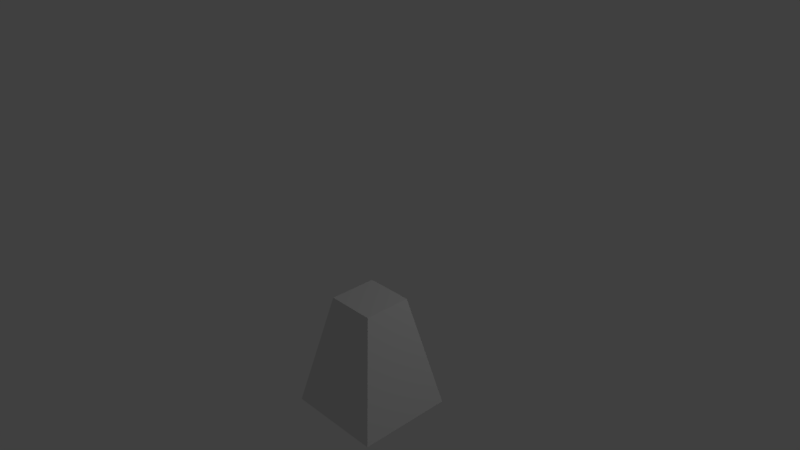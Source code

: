# Source: Vase.blend  (saved by Blender 2.78.0; exported with 4.5.12 LTS)
import bpy
from mathutils import Matrix  # noqa: F401  (used for matrix-valued properties, if any)

bpy.ops.wm.read_factory_settings(use_empty=True)
scene = bpy.context.scene
scene.name = 'Scene'

# ---- collections
col_collection_1 = bpy.data.collections.new('Collection 1'); scene.collection.children.link(col_collection_1)

# ---- materials (node trees are filled in below, after node groups)
mat_material = bpy.data.materials.new('Material')
mat_material.alpha_threshold = 0.0
mat_material.use_transparent_shadow = False
mat_material.roughness = 0.5
mat_material.line_color = (0.0, 0.0, 0.0, 1.0)

# ---- material node trees

# ---- world
world_world = bpy.data.worlds.new('World'); scene.world = world_world
world_world.color = (0.05088, 0.05088, 0.05088)
world_world.use_sun_shadow = False
world_world.sun_shadow_jitter_overblur = 0.0
world_world.cycles.sampling_method = 'MANUAL'

# ---- cameras
cam_camera = bpy.data.cameras.new('Camera')
cam_camera.clip_end = 100.0
cam_camera.lens = 35.0
cam_camera.sensor_width = 32.0
cam_camera.sensor_height = 18.0
cam_camera.ortho_scale = 7.314
cam_camera.dof.focus_distance = 0.0
cam_camera.dof.aperture_fstop = 128.0

# ---- lights
light_area = bpy.data.lights.new('Area', 'AREA')
light_area.transmission_factor = 0.0
light_area.energy = 78.54
light_area.shadow_buffer_clip_start = 0.5
light_area.shadow_soft_size = 0.1
light_area.shadow_maximum_resolution = 0.006
light_area.use_absolute_resolution = True
light_area.size = 0.1
light_area.size_y = 0.1
light_lamp = bpy.data.lights.new('Lamp', 'POINT')
light_lamp.transmission_factor = 0.0
light_lamp.cutoff_distance = 30.0
light_lamp.energy = 100.0
light_lamp.shadow_buffer_clip_start = 1.001
light_lamp.shadow_soft_size = 0.1
light_lamp.shadow_maximum_resolution = 0.006
light_lamp.use_absolute_resolution = True

# ---- meshes
me_cube = bpy.data.meshes.new('Cube')
me_cube.from_pydata([(0.6973, 0.6981, -2.333), (0.6973, -0.6982, -2.333), (-0.699, -0.6982, -2.333), (-0.699, 0.6981, -2.333), (0.3431, 0.3439, -0.6671), (0.3431, -0.344, -0.6671), (-0.3448, -0.344, -0.6671), (-0.3448, 0.3439, -0.6671), (0.5497, 0.5505, -2.494), (0.5497, -0.5506, -2.494), (-0.5515, 0.5505, -2.494), (-0.5515, -0.5506, -2.494), (0.2642, 0.265, -1.146), (0.2642, -0.2651, -1.146), (-0.2659, 0.265, -1.146), (-0.2659, -0.2651, -1.146)], [], [(0, 1, 9, 8), (4, 7, 6, 5), (0, 4, 5, 1), (1, 5, 6, 2), (2, 6, 7, 3), (4, 0, 3, 7), (11, 10, 14, 15), (2, 3, 10, 11), (1, 2, 11, 9), (3, 0, 8, 10), (12, 13, 15, 14), (10, 8, 12, 14), (9, 11, 15, 13), (8, 9, 13, 12)])
_uv = me_cube.uv_layers.new(name='UVMap')
_uv.uv.foreach_set('vector', [1.0, 0.0, 1.0, 0.3072, 0.962, 0.2748, 0.962, 0.03247, 0.0, 0.8845, 6.314e-08, 0.7331, 0.1619, 0.7331, 0.1619, 0.8845, 0.3287, 0.3666, 0.4121, 2.623e-08, 0.574, 0.0, 0.6574, 0.3666, 0.3287, 0.3666, 0.2453, 0.7331, 0.08339, 0.7331, 0.0, 0.3666, 0.3287, 0.7033, 0.4121, 0.3666, 0.574, 0.3666, 0.6574, 0.7033, 0.2453, 0.0, 0.3287, 0.3666, 0.0, 0.3666, 0.08339, 0.0, 0.9166, 0.6633, 0.6574, 0.6633, 0.7246, 0.3666, 0.8494, 0.3666, 0.962, 0.0, 0.962, 0.3072, 0.9166, 0.2748, 0.9166, 0.03247, 0.9166, 0.6738, 0.9166, 0.3666, 0.9547, 0.399, 0.9547, 0.6413, 0.9547, 0.6738, 0.9547, 0.3666, 0.9927, 0.399, 0.9927, 0.6413, 0.2867, 0.7331, 0.2867, 0.8498, 0.1619, 0.8498, 0.1619, 0.7331, 0.3287, 0.7033, 0.5879, 0.7033, 0.5207, 1.0, 0.3959, 1.0, 0.9166, 0.96, 0.6574, 0.96, 0.7246, 0.6633, 0.8494, 0.6633, 0.9166, 0.3031, 0.6574, 0.3031, 0.7246, 0.0, 0.8494, 0.0])
me_cube.materials.append(mat_material)
me_cube.use_remesh_preserve_volume = False
me_cube.use_remesh_preserve_attributes = False
me_cube.use_mirror_vertex_groups = False
me_cube.update()

# ---- objects
ob_area = bpy.data.objects.new('Area', light_area)
ob_vase = bpy.data.objects.new('Vase', me_cube)
ob_lamp = bpy.data.objects.new('Lamp', light_lamp)
ob_camera = bpy.data.objects.new('Camera', cam_camera)

# ---- transforms, parenting, visibility, modifiers, constraints
ob_area.location = (-1.698, -2.431, -3.599)
ob_area.lineart.crease_threshold = 0.0
ob_vase.location = (0.0008664, 5.341e-05, -1.007e-07)
ob_vase.lock_rotations_4d = False
ob_vase.empty_display_type = 'ARROWS'
ob_vase.lineart.crease_threshold = 0.0
ob_lamp.location = (4.076, 3.065, 3.279)
ob_lamp.rotation_euler = (0.6503, 0.05522, 1.866)
ob_lamp.lock_rotations_4d = False
ob_lamp.empty_display_type = 'ARROWS'
ob_lamp.color = (0.0, 0.0, 0.0, 0.0)
ob_lamp.lineart.crease_threshold = 0.0
ob_camera.location = (7.481, -6.508, 5.344)
ob_camera.rotation_euler = (1.109, 0.0, 0.8149)
ob_camera.lock_rotations_4d = False
ob_camera.empty_display_type = 'ARROWS'
ob_camera.color = (0.0, 0.0, 0.0, 0.0)
ob_camera.display_type = 'WIRE'
ob_camera.lineart.crease_threshold = 0.0

# ---- collection membership
col_collection_1.objects.link(ob_area)
col_collection_1.objects.link(ob_vase)
col_collection_1.objects.link(ob_lamp)
col_collection_1.objects.link(ob_camera)

# ---- scene / render settings (as saved in the file)
scene.camera = ob_camera
scene.frame_start = 1; scene.frame_end = 250; scene.frame_set(6)
scene.render.engine = 'BLENDER_EEVEE_NEXT'
scene.render.resolution_percentage = 50
scene.render.dither_intensity = 0.0
scene.cycles.use_denoising = False
scene.cycles.samples = 128
scene.cycles.sampling_pattern = 'TABULATED_SOBOL'
scene.cycles.light_sampling_threshold = 0.0
scene.cycles.use_adaptive_sampling = False
scene.cycles.use_light_tree = False
scene.cycles.blur_glossy = 0.0
scene.cycles.sample_clamp_indirect = 0.0
scene.view_settings.view_transform = 'Standard'
bpy.context.view_layer.update()
